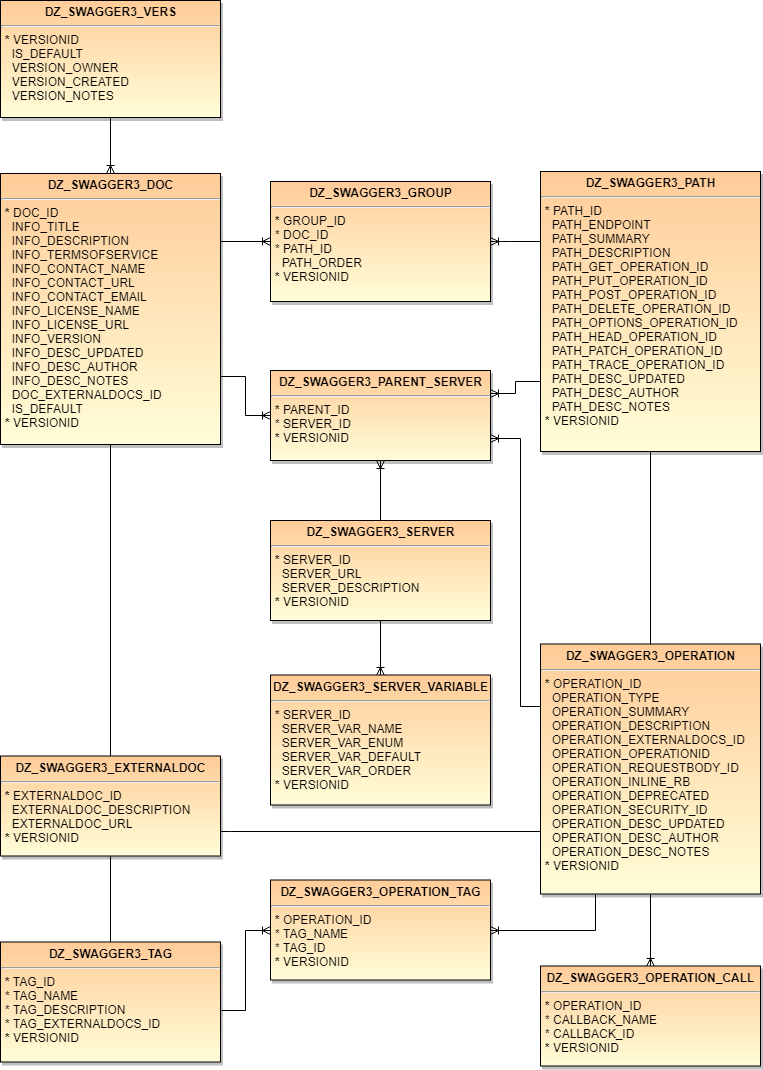

The diagram above was exported from draw.io. Its source (the exported page's mxGraphModel, read from the mxfile embedded in the PNG):
<mxGraphModel dx="1409" dy="648" grid="1" gridSize="10" guides="1" tooltips="1" connect="1" arrows="1" fold="1" page="1" pageScale="1" pageWidth="850" pageHeight="1100" background="#ffffff" math="0" shadow="0">
  <root>
    <mxCell id="0" />
    <mxCell id="1" parent="0" />
    <mxCell id="2" value="&lt;p style=&quot;margin: 0px ; margin-top: 4px ; text-align: center&quot;&gt;&lt;strong&gt;DZ_SWAGGER3_&lt;/strong&gt;&lt;strong&gt;VERS&lt;/strong&gt;&lt;/p&gt;&lt;hr&gt;&lt;p style=&quot;margin: 0px ; margin-left: 4px&quot;&gt;&lt;b&gt;* &lt;/b&gt;VERSIONID&lt;/p&gt;&lt;p style=&quot;margin: 0px ; margin-left: 4px&quot;&gt;&amp;nbsp; IS_DEFAULT&lt;/p&gt;&lt;p style=&quot;margin: 0px ; margin-left: 4px&quot;&gt;&amp;nbsp; VERSION_OWNER&lt;/p&gt;&lt;p style=&quot;margin: 0px ; margin-left: 4px&quot;&gt;&amp;nbsp; VERSION_CREATED&lt;/p&gt;&lt;p style=&quot;margin: 0px ; margin-left: 4px&quot;&gt;&amp;nbsp; VERSION_NOTES&lt;/p&gt;" style="shadow=1;fillColor=#FFCC99;gradientColor=#FFFED8;verticalAlign=top;align=left;overflow=fill;fontSize=12;fontFamily=Helvetica;html=1" parent="1" vertex="1">
      <mxGeometry x="30" y="10" width="220" height="117" as="geometry" />
    </mxCell>
    <mxCell id="65" style="edgeStyle=orthogonalEdgeStyle;rounded=0;html=1;exitX=0.5;exitY=1;entryX=0.5;entryY=0;jettySize=auto;orthogonalLoop=1;endArrow=none;endFill=0;" edge="1" parent="1" source="22" target="63">
      <mxGeometry relative="1" as="geometry" />
    </mxCell>
    <mxCell id="84" style="edgeStyle=orthogonalEdgeStyle;rounded=0;html=1;exitX=1;exitY=0.75;entryX=0;entryY=0.5;startArrow=none;startFill=0;endArrow=ERoneToMany;endFill=0;jettySize=auto;orthogonalLoop=1;" edge="1" parent="1" source="22" target="83">
      <mxGeometry relative="1" as="geometry" />
    </mxCell>
    <mxCell id="22" value="&lt;p style=&quot;margin: 0px ; margin-top: 4px ; text-align: center&quot;&gt;&lt;strong&gt;DZ_SWAGGER3_DOC&lt;/strong&gt;&lt;/p&gt;&lt;hr&gt;&lt;p style=&quot;margin: 0px ; margin-left: 4px&quot;&gt;&lt;b&gt;*&lt;/b&gt;&amp;nbsp;DOC_ID&lt;/p&gt;&lt;p style=&quot;margin: 0px ; margin-left: 4px&quot;&gt;&amp;nbsp; INFO_TITLE&lt;/p&gt;&lt;p style=&quot;margin: 0px ; margin-left: 4px&quot;&gt;&amp;nbsp; INFO_DESCRIPTION&lt;/p&gt;&lt;p style=&quot;margin: 0px ; margin-left: 4px&quot;&gt;&amp;nbsp; INFO_TERMSOFSERVICE&lt;/p&gt;&lt;p style=&quot;margin: 0px ; margin-left: 4px&quot;&gt;&amp;nbsp; INFO_CONTACT_NAME&lt;/p&gt;&lt;p style=&quot;margin: 0px ; margin-left: 4px&quot;&gt;&amp;nbsp; INFO_CONTACT_URL&lt;/p&gt;&lt;p style=&quot;margin: 0px ; margin-left: 4px&quot;&gt;&amp;nbsp; INFO_CONTACT_EMAIL&lt;/p&gt;&lt;p style=&quot;margin: 0px ; margin-left: 4px&quot;&gt;&amp;nbsp; INFO_LICENSE_NAME&lt;/p&gt;&lt;p style=&quot;margin: 0px ; margin-left: 4px&quot;&gt;&amp;nbsp; INFO_LICENSE_URL&lt;/p&gt;&lt;p style=&quot;margin: 0px ; margin-left: 4px&quot;&gt;&amp;nbsp; INFO_VERSION&lt;/p&gt;&lt;p style=&quot;margin: 0px ; margin-left: 4px&quot;&gt;&amp;nbsp;&amp;nbsp;&lt;span&gt;INFO_DESC_UPDATED&lt;/span&gt;&lt;/p&gt;&lt;p style=&quot;margin: 0px ; margin-left: 4px&quot;&gt;&amp;nbsp; INFO_DESC_AUTHOR&lt;/p&gt;&lt;p style=&quot;margin: 0px ; margin-left: 4px&quot;&gt;&amp;nbsp; INFO_DESC_NOTES&lt;/p&gt;&lt;p style=&quot;margin: 0px ; margin-left: 4px&quot;&gt;&amp;nbsp; DOC_EXTERNALDOCS_ID&lt;/p&gt;&lt;p style=&quot;margin: 0px ; margin-left: 4px&quot;&gt;&amp;nbsp; IS_DEFAULT&lt;/p&gt;&lt;p style=&quot;margin: 0px ; margin-left: 4px&quot;&gt;&lt;b&gt;*&lt;/b&gt; VERSIONID&lt;/p&gt;" style="shadow=1;fillColor=#FFCC99;gradientColor=#FFFED8;verticalAlign=top;align=left;overflow=fill;fontSize=12;fontFamily=Helvetica;html=1" parent="1" vertex="1">
      <mxGeometry x="30" y="183" width="220" height="271" as="geometry" />
    </mxCell>
    <mxCell id="23" value="" style="edgeStyle=orthogonalEdgeStyle;html=1;endArrow=ERoneToMany;entryX=0.5;entryY=0;exitX=0.5;exitY=1;" parent="1" source="2" target="22" edge="1">
      <mxGeometry width="100" height="100" relative="1" as="geometry">
        <mxPoint x="310" y="120" as="sourcePoint" />
        <mxPoint x="110" y="260" as="targetPoint" />
        <Array as="points" />
      </mxGeometry>
    </mxCell>
    <mxCell id="37" value="&lt;p style=&quot;margin: 0px ; margin-top: 4px ; text-align: center&quot;&gt;&lt;strong&gt;DZ_SWAGGER3_GROUP&lt;/strong&gt;&lt;/p&gt;&lt;hr&gt;&lt;p style=&quot;margin: 0px ; margin-left: 4px&quot;&gt;&lt;b&gt;*&lt;/b&gt;&amp;nbsp;GROUP_ID&lt;/p&gt;&lt;p style=&quot;margin: 0px ; margin-left: 4px&quot;&gt;* DOC_ID&lt;/p&gt;&lt;p style=&quot;margin: 0px ; margin-left: 4px&quot;&gt;* PATH_ID&lt;/p&gt;&lt;p style=&quot;margin: 0px ; margin-left: 4px&quot;&gt;&amp;nbsp;&amp;nbsp;&lt;span&gt;PATH_ORDER&lt;/span&gt;&lt;/p&gt;&lt;p style=&quot;margin: 0px ; margin-left: 4px&quot;&gt;&lt;b&gt;*&lt;/b&gt;&lt;span&gt; VERSIONID&lt;/span&gt;&lt;/p&gt;" style="shadow=1;fillColor=#FFCC99;gradientColor=#FFFED8;verticalAlign=top;align=left;overflow=fill;fontSize=12;fontFamily=Helvetica;html=1" parent="1" vertex="1">
      <mxGeometry x="300" y="191" width="220" height="120" as="geometry" />
    </mxCell>
    <mxCell id="62" value="" style="edgeStyle=orthogonalEdgeStyle;html=1;endArrow=none;entryX=1;entryY=0.25;exitX=0;exitY=0.5;startArrow=ERoneToMany;startFill=0;endFill=0;" edge="1" parent="1" source="37" target="22">
      <mxGeometry width="100" height="100" relative="1" as="geometry">
        <mxPoint x="150" y="147" as="sourcePoint" />
        <mxPoint x="150" y="179" as="targetPoint" />
        <Array as="points" />
      </mxGeometry>
    </mxCell>
    <mxCell id="70" style="edgeStyle=orthogonalEdgeStyle;rounded=0;html=1;exitX=1;exitY=0.75;entryX=0;entryY=0.75;startArrow=none;startFill=0;endArrow=none;endFill=0;jettySize=auto;orthogonalLoop=1;" edge="1" parent="1" source="63" target="68">
      <mxGeometry relative="1" as="geometry">
        <Array as="points">
          <mxPoint x="260" y="841" />
          <mxPoint x="260" y="841" />
        </Array>
      </mxGeometry>
    </mxCell>
    <mxCell id="63" value="&lt;p style=&quot;margin: 0px ; margin-top: 4px ; text-align: center&quot;&gt;&lt;strong&gt;DZ_SWAGGER3_EXTERNALDOC&lt;/strong&gt;&lt;/p&gt;&lt;hr&gt;&lt;p style=&quot;margin: 0px ; margin-left: 4px&quot;&gt;&lt;b&gt;*&lt;/b&gt;&amp;nbsp;EXTERNALDOC_ID&lt;/p&gt;&lt;p style=&quot;margin: 0px ; margin-left: 4px&quot;&gt;&amp;nbsp; EXTERNALDOC_DESCRIPTION&lt;/p&gt;&lt;p style=&quot;margin: 0px ; margin-left: 4px&quot;&gt;&amp;nbsp; EXTERNALDOC_URL&lt;/p&gt;&lt;p style=&quot;margin: 0px ; margin-left: 4px&quot;&gt;&lt;b&gt;*&lt;/b&gt;&lt;span&gt; VERSIONID&lt;/span&gt;&lt;br&gt;&lt;/p&gt;" style="shadow=1;fillColor=#FFCC99;gradientColor=#FFFED8;verticalAlign=top;align=left;overflow=fill;fontSize=12;fontFamily=Helvetica;html=1" vertex="1" parent="1">
      <mxGeometry x="30" y="765.5" width="220" height="100" as="geometry" />
    </mxCell>
    <mxCell id="85" style="edgeStyle=orthogonalEdgeStyle;rounded=0;html=1;exitX=0;exitY=0.75;entryX=1;entryY=0.25;startArrow=none;startFill=0;endArrow=ERoneToMany;endFill=0;jettySize=auto;orthogonalLoop=1;" edge="1" parent="1" source="66" target="83">
      <mxGeometry relative="1" as="geometry" />
    </mxCell>
    <mxCell id="66" value="&lt;p style=&quot;margin: 0px ; margin-top: 4px ; text-align: center&quot;&gt;&lt;strong&gt;DZ_SWAGGER3_PATH&lt;/strong&gt;&lt;/p&gt;&lt;hr&gt;&lt;p style=&quot;margin: 0px ; margin-left: 4px&quot;&gt;&lt;b&gt;*&lt;/b&gt; PATH_ID&lt;/p&gt;&lt;p style=&quot;margin: 0px ; margin-left: 4px&quot;&gt;&amp;nbsp; PATH_ENDPOINT&lt;/p&gt;&lt;p style=&quot;margin: 0px ; margin-left: 4px&quot;&gt;&amp;nbsp;&amp;nbsp;&lt;span&gt;PATH_SUMMARY&lt;/span&gt;&lt;/p&gt;&lt;p style=&quot;margin: 0px ; margin-left: 4px&quot;&gt;&amp;nbsp; PATH_DESCRIPTION&lt;/p&gt;&lt;p style=&quot;margin: 0px ; margin-left: 4px&quot;&gt;&amp;nbsp; PATH_GET_OPERATION_ID&lt;/p&gt;&lt;p style=&quot;margin: 0px ; margin-left: 4px&quot;&gt;&amp;nbsp; PATH_PUT_OPERATION_ID&lt;/p&gt;&lt;p style=&quot;margin: 0px ; margin-left: 4px&quot;&gt;&amp;nbsp; PATH_POST_OPERATION_ID&lt;/p&gt;&lt;p style=&quot;margin: 0px ; margin-left: 4px&quot;&gt;&amp;nbsp; PATH_DELETE_OPERATION_ID&lt;/p&gt;&lt;p style=&quot;margin: 0px ; margin-left: 4px&quot;&gt;&amp;nbsp; PATH_OPTIONS_OPERATION_ID&lt;/p&gt;&lt;p style=&quot;margin: 0px ; margin-left: 4px&quot;&gt;&amp;nbsp; PATH_HEAD_OPERATION_ID&lt;/p&gt;&lt;p style=&quot;margin: 0px ; margin-left: 4px&quot;&gt;&amp;nbsp; PATH_PATCH_OPERATION_ID&lt;/p&gt;&lt;p style=&quot;margin: 0px ; margin-left: 4px&quot;&gt;&amp;nbsp; PATH_TRACE_OPERATION_ID&lt;/p&gt;&lt;p style=&quot;margin: 0px ; margin-left: 4px&quot;&gt;&amp;nbsp; PATH&lt;span&gt;_DESC_UPDATED&lt;/span&gt;&lt;/p&gt;&lt;p style=&quot;margin: 0px ; margin-left: 4px&quot;&gt;&amp;nbsp; PATH_DESC_AUTHOR&lt;/p&gt;&lt;p style=&quot;margin: 0px ; margin-left: 4px&quot;&gt;&amp;nbsp; PATH_DESC_NOTES&lt;/p&gt;&lt;p style=&quot;margin: 0px ; margin-left: 4px&quot;&gt;&lt;b&gt;*&lt;/b&gt; VERSIONID&lt;/p&gt;" style="shadow=1;fillColor=#FFCC99;gradientColor=#FFFED8;verticalAlign=top;align=left;overflow=fill;fontSize=12;fontFamily=Helvetica;html=1" vertex="1" parent="1">
      <mxGeometry x="570" y="181" width="220" height="280" as="geometry" />
    </mxCell>
    <mxCell id="67" value="" style="edgeStyle=orthogonalEdgeStyle;html=1;endArrow=ERoneToMany;entryX=1;entryY=0.5;startArrow=none;startFill=0;endFill=0;exitX=0;exitY=0.25;" edge="1" parent="1" source="66" target="37">
      <mxGeometry width="100" height="100" relative="1" as="geometry">
        <mxPoint x="530" y="140" as="sourcePoint" />
        <mxPoint x="250" y="247" as="targetPoint" />
        <Array as="points">
          <mxPoint x="530" y="251" />
          <mxPoint x="530" y="251" />
        </Array>
      </mxGeometry>
    </mxCell>
    <mxCell id="82" style="edgeStyle=orthogonalEdgeStyle;rounded=0;html=1;exitX=0.5;exitY=1;entryX=0.5;entryY=0;startArrow=none;startFill=0;endArrow=ERoneToMany;endFill=0;jettySize=auto;orthogonalLoop=1;" edge="1" parent="1" source="68" target="79">
      <mxGeometry relative="1" as="geometry" />
    </mxCell>
    <mxCell id="86" style="edgeStyle=orthogonalEdgeStyle;rounded=0;html=1;exitX=0;exitY=0.25;entryX=1;entryY=0.75;startArrow=none;startFill=0;endArrow=ERoneToMany;endFill=0;jettySize=auto;orthogonalLoop=1;" edge="1" parent="1" source="68" target="83">
      <mxGeometry relative="1" as="geometry">
        <Array as="points">
          <mxPoint x="550" y="716" />
          <mxPoint x="550" y="448" />
        </Array>
      </mxGeometry>
    </mxCell>
    <mxCell id="68" value="&lt;p style=&quot;margin: 0px ; margin-top: 4px ; text-align: center&quot;&gt;&lt;strong&gt;DZ_SWAGGER3_OPERATION&lt;/strong&gt;&lt;/p&gt;&lt;hr&gt;&lt;p style=&quot;margin: 0px ; margin-left: 4px&quot;&gt;&lt;b&gt;*&lt;/b&gt;&amp;nbsp;OPERATION_ID&lt;/p&gt;&lt;p style=&quot;margin: 0px ; margin-left: 4px&quot;&gt;&amp;nbsp; OPERATION_TYPE&lt;/p&gt;&lt;p style=&quot;margin: 0px ; margin-left: 4px&quot;&gt;&amp;nbsp; OPERATION&lt;span&gt;_SUMMARY&lt;/span&gt;&lt;/p&gt;&lt;p style=&quot;margin: 0px ; margin-left: 4px&quot;&gt;&amp;nbsp; OPERATION_DESCRIPTION&lt;/p&gt;&lt;p style=&quot;margin: 0px ; margin-left: 4px&quot;&gt;&amp;nbsp; OPERATION_EXTERNALDOCS_ID&lt;/p&gt;&lt;p style=&quot;margin: 0px ; margin-left: 4px&quot;&gt;&amp;nbsp; OPERATION_OPERATIONID&lt;/p&gt;&lt;p style=&quot;margin: 0px ; margin-left: 4px&quot;&gt;&amp;nbsp; OPERATION_REQUESTBODY_ID&lt;/p&gt;&lt;p style=&quot;margin: 0px ; margin-left: 4px&quot;&gt;&amp;nbsp; OPERATION_INLINE_RB&lt;/p&gt;&lt;p style=&quot;margin: 0px ; margin-left: 4px&quot;&gt;&amp;nbsp; OPERATION_DEPRECATED&lt;/p&gt;&lt;p style=&quot;margin: 0px ; margin-left: 4px&quot;&gt;&amp;nbsp; OPERATION_SECURITY_ID&lt;/p&gt;&lt;p style=&quot;margin: 0px ; margin-left: 4px&quot;&gt;&amp;nbsp; OPERATION&lt;span&gt;_DESC_UPDATED&lt;/span&gt;&lt;/p&gt;&lt;p style=&quot;margin: 0px ; margin-left: 4px&quot;&gt;&amp;nbsp; OPERATION_DESC_AUTHOR&lt;/p&gt;&lt;p style=&quot;margin: 0px ; margin-left: 4px&quot;&gt;&amp;nbsp; OPERATION_DESC_NOTES&lt;/p&gt;&lt;p style=&quot;margin: 0px ; margin-left: 4px&quot;&gt;&lt;b&gt;*&lt;/b&gt; VERSIONID&lt;/p&gt;" style="shadow=1;fillColor=#FFCC99;gradientColor=#FFFED8;verticalAlign=top;align=left;overflow=fill;fontSize=12;fontFamily=Helvetica;html=1" vertex="1" parent="1">
      <mxGeometry x="570" y="653.5" width="220" height="250" as="geometry" />
    </mxCell>
    <mxCell id="69" value="" style="edgeStyle=orthogonalEdgeStyle;html=1;endArrow=none;entryX=0.5;entryY=1;startArrow=none;startFill=0;endFill=0;exitX=0.5;exitY=0;" edge="1" parent="1" source="68" target="66">
      <mxGeometry width="100" height="100" relative="1" as="geometry">
        <mxPoint x="570" y="261" as="sourcePoint" />
        <mxPoint x="510" y="261" as="targetPoint" />
        <Array as="points" />
      </mxGeometry>
    </mxCell>
    <mxCell id="77" style="edgeStyle=orthogonalEdgeStyle;rounded=0;html=1;exitX=1;exitY=0.5;entryX=0.25;entryY=1;startArrow=ERoneToMany;startFill=0;endArrow=none;endFill=0;jettySize=auto;orthogonalLoop=1;" edge="1" parent="1" source="74" target="68">
      <mxGeometry relative="1" as="geometry">
        <Array as="points">
          <mxPoint x="625" y="940" />
        </Array>
      </mxGeometry>
    </mxCell>
    <mxCell id="78" style="edgeStyle=orthogonalEdgeStyle;rounded=0;html=1;exitX=0;exitY=0.5;entryX=1.005;entryY=0.567;entryPerimeter=0;startArrow=ERoneToMany;startFill=0;endArrow=none;endFill=0;jettySize=auto;orthogonalLoop=1;" edge="1" parent="1" source="74" target="75">
      <mxGeometry relative="1" as="geometry" />
    </mxCell>
    <mxCell id="74" value="&lt;p style=&quot;margin: 0px ; margin-top: 4px ; text-align: center&quot;&gt;&lt;strong&gt;DZ_SWAGGER3_OPERATION_TAG&lt;/strong&gt;&lt;/p&gt;&lt;hr&gt;&lt;p style=&quot;margin: 0px ; margin-left: 4px&quot;&gt;&lt;b&gt;*&lt;/b&gt;&amp;nbsp;OPERATION_ID&lt;/p&gt;&lt;p style=&quot;margin: 0px ; margin-left: 4px&quot;&gt;* TAG_NAME&lt;/p&gt;&lt;p style=&quot;margin: 0px ; margin-left: 4px&quot;&gt;* TAG_ID&lt;/p&gt;&lt;p style=&quot;margin: 0px ; margin-left: 4px&quot;&gt;&lt;b&gt;*&lt;/b&gt;&lt;span&gt; VERSIONID&lt;/span&gt;&lt;/p&gt;" style="shadow=1;fillColor=#FFCC99;gradientColor=#FFFED8;verticalAlign=top;align=left;overflow=fill;fontSize=12;fontFamily=Helvetica;html=1" vertex="1" parent="1">
      <mxGeometry x="300" y="889.5" width="220" height="100" as="geometry" />
    </mxCell>
    <mxCell id="76" style="edgeStyle=orthogonalEdgeStyle;rounded=0;html=1;exitX=0.5;exitY=0;entryX=0.5;entryY=1;startArrow=none;startFill=0;endArrow=none;endFill=0;jettySize=auto;orthogonalLoop=1;" edge="1" parent="1" source="75" target="63">
      <mxGeometry relative="1" as="geometry" />
    </mxCell>
    <mxCell id="75" value="&lt;p style=&quot;margin: 0px ; margin-top: 4px ; text-align: center&quot;&gt;&lt;strong&gt;DZ_SWAGGER3_TAG&lt;/strong&gt;&lt;/p&gt;&lt;hr&gt;&lt;p style=&quot;margin: 0px ; margin-left: 4px&quot;&gt;&lt;b&gt;*&lt;/b&gt;&amp;nbsp;TAG_ID&lt;/p&gt;&lt;p style=&quot;margin: 0px ; margin-left: 4px&quot;&gt;* TAG_NAME&lt;/p&gt;&lt;p style=&quot;margin: 0px ; margin-left: 4px&quot;&gt;* TAG_DESCRIPTION&lt;/p&gt;&lt;p style=&quot;margin: 0px ; margin-left: 4px&quot;&gt;* TAG_EXTERNALDOCS_ID&lt;/p&gt;&lt;p style=&quot;margin: 0px ; margin-left: 4px&quot;&gt;&lt;b&gt;*&lt;/b&gt;&lt;span&gt; VERSIONID&lt;/span&gt;&lt;/p&gt;" style="shadow=1;fillColor=#FFCC99;gradientColor=#FFFED8;verticalAlign=top;align=left;overflow=fill;fontSize=12;fontFamily=Helvetica;html=1" vertex="1" parent="1">
      <mxGeometry x="30" y="951.5" width="220" height="120" as="geometry" />
    </mxCell>
    <mxCell id="79" value="&lt;p style=&quot;margin: 0px ; margin-top: 4px ; text-align: center&quot;&gt;&lt;strong&gt;DZ_SWAGGER3_OPERATION_CALL&lt;/strong&gt;&lt;/p&gt;&lt;hr&gt;&lt;p style=&quot;margin: 0px ; margin-left: 4px&quot;&gt;&lt;b&gt;*&lt;/b&gt;&amp;nbsp;OPERATION_ID&lt;/p&gt;&lt;p style=&quot;margin: 0px ; margin-left: 4px&quot;&gt;* CALLBACK_NAME&lt;/p&gt;&lt;p style=&quot;margin: 0px ; margin-left: 4px&quot;&gt;* CALLBACK_ID&lt;/p&gt;&lt;p style=&quot;margin: 0px ; margin-left: 4px&quot;&gt;&lt;b&gt;*&lt;/b&gt;&lt;span&gt; VERSIONID&lt;/span&gt;&lt;/p&gt;" style="shadow=1;fillColor=#FFCC99;gradientColor=#FFFED8;verticalAlign=top;align=left;overflow=fill;fontSize=12;fontFamily=Helvetica;html=1" vertex="1" parent="1">
      <mxGeometry x="570" y="975.5" width="220" height="100" as="geometry" />
    </mxCell>
    <mxCell id="88" style="edgeStyle=orthogonalEdgeStyle;rounded=0;html=1;exitX=0.5;exitY=1;entryX=0.5;entryY=0;startArrow=ERoneToMany;startFill=0;endArrow=none;endFill=0;jettySize=auto;orthogonalLoop=1;" edge="1" parent="1" source="83" target="87">
      <mxGeometry relative="1" as="geometry" />
    </mxCell>
    <mxCell id="83" value="&lt;p style=&quot;margin: 0px ; margin-top: 4px ; text-align: center&quot;&gt;&lt;strong&gt;DZ_SWAGGER3_PARENT_SERVER&lt;/strong&gt;&lt;/p&gt;&lt;hr&gt;&lt;p style=&quot;margin: 0px ; margin-left: 4px&quot;&gt;&lt;b&gt;*&lt;/b&gt;&amp;nbsp;PARENT_ID&lt;/p&gt;&lt;p style=&quot;margin: 0px ; margin-left: 4px&quot;&gt;* SERVER&lt;span&gt;_ID&lt;/span&gt;&lt;/p&gt;&lt;p style=&quot;margin: 0px ; margin-left: 4px&quot;&gt;&lt;b&gt;*&lt;/b&gt;&lt;span&gt; VERSIONID&lt;/span&gt;&lt;/p&gt;" style="shadow=1;fillColor=#FFCC99;gradientColor=#FFFED8;verticalAlign=top;align=left;overflow=fill;fontSize=12;fontFamily=Helvetica;html=1" vertex="1" parent="1">
      <mxGeometry x="300" y="380" width="220" height="90" as="geometry" />
    </mxCell>
    <mxCell id="90" style="edgeStyle=orthogonalEdgeStyle;rounded=0;html=1;exitX=0.5;exitY=1;entryX=0.5;entryY=0;startArrow=none;startFill=0;endArrow=ERoneToMany;endFill=0;jettySize=auto;orthogonalLoop=1;" edge="1" parent="1" source="87" target="89">
      <mxGeometry relative="1" as="geometry" />
    </mxCell>
    <mxCell id="87" value="&lt;p style=&quot;margin: 0px ; margin-top: 4px ; text-align: center&quot;&gt;&lt;strong&gt;DZ_SWAGGER3_SERVER&lt;/strong&gt;&lt;/p&gt;&lt;hr&gt;&lt;p style=&quot;margin: 0px ; margin-left: 4px&quot;&gt;&lt;b&gt;*&lt;/b&gt;&amp;nbsp;&lt;span&gt;SERVER&lt;/span&gt;&lt;span&gt;_ID&lt;/span&gt;&lt;/p&gt;&lt;p style=&quot;margin: 0px ; margin-left: 4px&quot;&gt;&lt;span&gt;&amp;nbsp; SERVER_URL&lt;/span&gt;&lt;/p&gt;&lt;p style=&quot;margin: 0px ; margin-left: 4px&quot;&gt;&lt;span&gt;&amp;nbsp; SERVER_DESCRIPTION&lt;/span&gt;&lt;/p&gt;&lt;p style=&quot;margin: 0px ; margin-left: 4px&quot;&gt;&lt;b&gt;*&lt;/b&gt;&lt;span&gt; VERSIONID&lt;/span&gt;&lt;/p&gt;" style="shadow=1;fillColor=#FFCC99;gradientColor=#FFFED8;verticalAlign=top;align=left;overflow=fill;fontSize=12;fontFamily=Helvetica;html=1" vertex="1" parent="1">
      <mxGeometry x="300" y="530" width="220" height="100" as="geometry" />
    </mxCell>
    <mxCell id="89" value="&lt;p style=&quot;margin: 0px ; margin-top: 4px ; text-align: center&quot;&gt;&lt;strong&gt;DZ_SWAGGER3_SERVER_VARIABLE&lt;/strong&gt;&lt;/p&gt;&lt;hr&gt;&lt;p style=&quot;margin: 0px ; margin-left: 4px&quot;&gt;&lt;b&gt;*&lt;/b&gt;&amp;nbsp;&lt;span&gt;SERVER&lt;/span&gt;&lt;span&gt;_ID&lt;/span&gt;&lt;/p&gt;&lt;p style=&quot;margin: 0px ; margin-left: 4px&quot;&gt;&lt;span&gt;&amp;nbsp; SERVER_VAR_NAME&lt;/span&gt;&lt;/p&gt;&lt;p style=&quot;margin: 0px ; margin-left: 4px&quot;&gt;&lt;span&gt;&amp;nbsp; SERVER_VAR_ENUM&lt;/span&gt;&lt;/p&gt;&lt;p style=&quot;margin: 0px ; margin-left: 4px&quot;&gt;&lt;span&gt;&amp;nbsp; SERVER_VAR_DEFAULT&lt;/span&gt;&lt;/p&gt;&lt;p style=&quot;margin: 0px ; margin-left: 4px&quot;&gt;&lt;span&gt;&amp;nbsp; SERVER_VAR_ORDER&lt;/span&gt;&lt;/p&gt;&lt;p style=&quot;margin: 0px ; margin-left: 4px&quot;&gt;&lt;b&gt;*&lt;/b&gt;&lt;span&gt; VERSIONID&lt;/span&gt;&lt;/p&gt;" style="shadow=1;fillColor=#FFCC99;gradientColor=#FFFED8;verticalAlign=top;align=left;overflow=fill;fontSize=12;fontFamily=Helvetica;html=1" vertex="1" parent="1">
      <mxGeometry x="300" y="684.5" width="220" height="130" as="geometry" />
    </mxCell>
  </root>
</mxGraphModel>